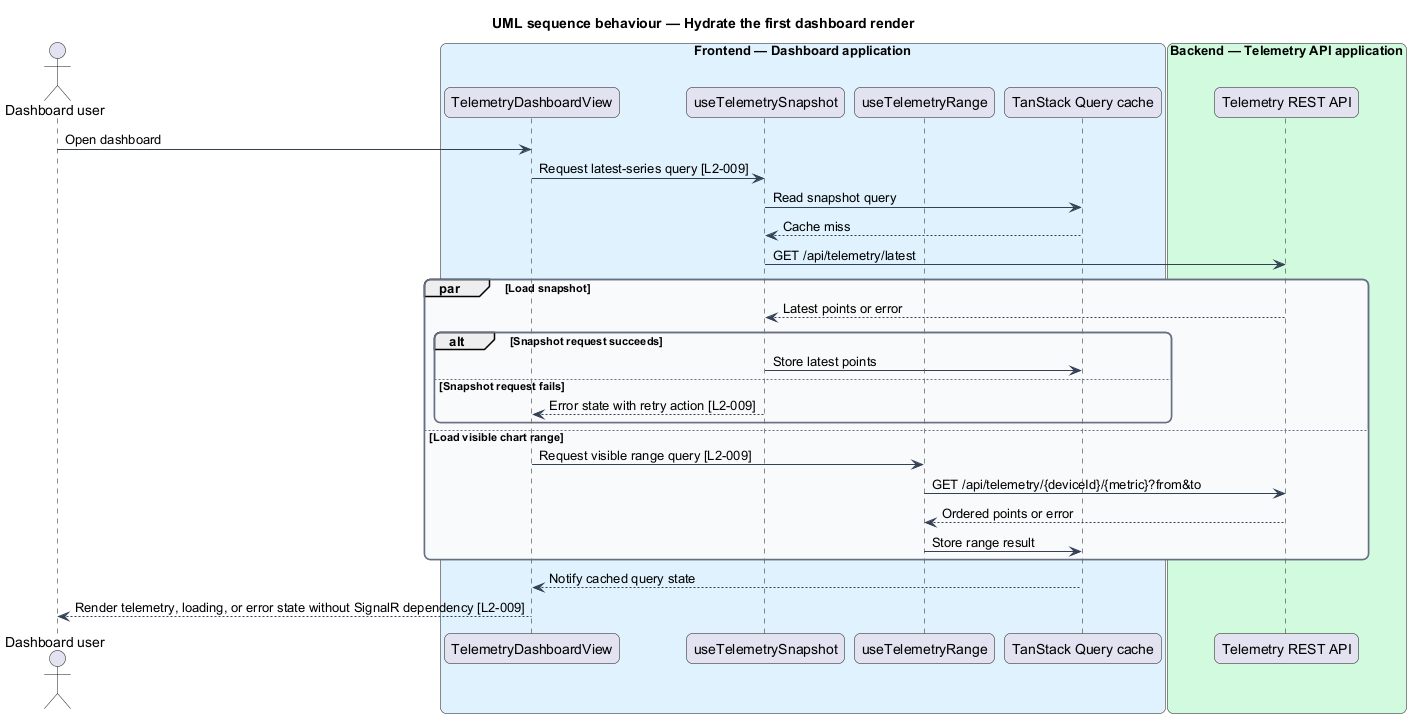

The diagram above was rendered by PlantUML. Its source (embedded in the PNG):
@startuml
title UML sequence behaviour — Hydrate the first dashboard render
skinparam backgroundColor #FFFFFF
skinparam shadowing false
skinparam roundcorner 12
skinparam defaultFontName Arial
skinparam ArrowColor #344054
skinparam rectangle {
  BorderColor #344054
  FontColor #101828
}
skinparam package {
  BorderColor #667085
  FontColor #101828
  BackgroundColor #F9FAFB
}
actor "Dashboard user" as user
box "Frontend — Dashboard application" #E0F2FE
  participant "TelemetryDashboardView" as view
  participant "useTelemetrySnapshot" as snapshot
  participant "useTelemetryRange" as range
  participant "TanStack Query cache" as cache
end box
box "Backend — Telemetry API application" #D1FADF
  participant "Telemetry REST API" as api
end box

user -> view : Open dashboard
view -> snapshot : Request latest-series query [L2-009]
snapshot -> cache : Read snapshot query
cache --> snapshot : Cache miss
snapshot -> api : GET /api/telemetry/latest
par Load snapshot
  api --> snapshot : Latest points or error
  alt Snapshot request succeeds
    snapshot -> cache : Store latest points
  else Snapshot request fails
    snapshot --> view : Error state with retry action [L2-009]
  end
else Load visible chart range
  view -> range : Request visible range query [L2-009]
  range -> api : GET /api/telemetry/{deviceId}/{metric}?from&to
  api --> range : Ordered points or error
  range -> cache : Store range result
end
cache --> view : Notify cached query state
view --> user : Render telemetry, loading, or error state without SignalR dependency [L2-009]
@enduml